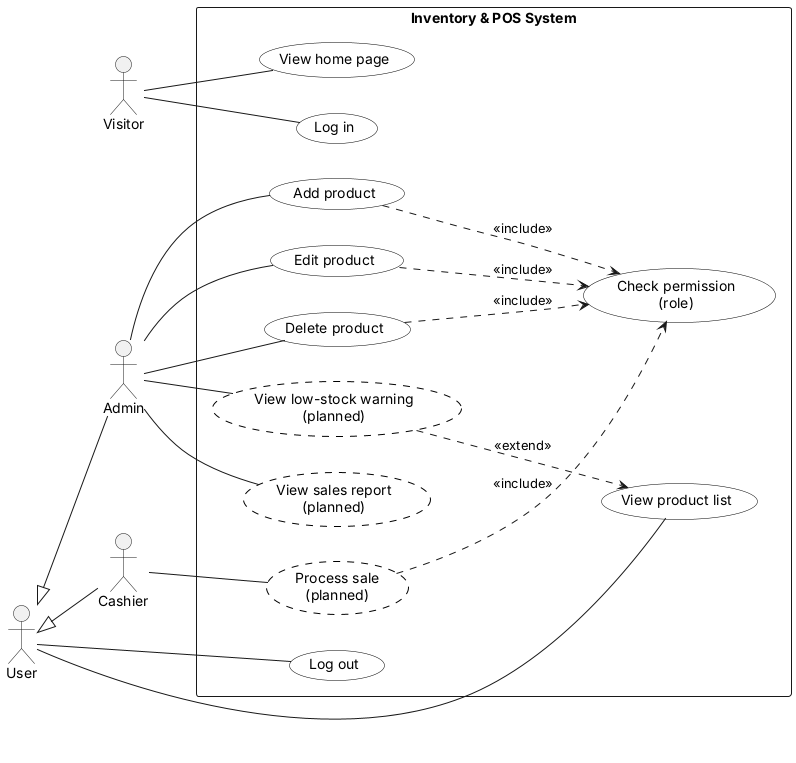

The diagram above was rendered by PlantUML. Its source (embedded in the PNG):
@startuml
' Use case diagram - Inventory & POS System (v0.7.0 + planned features)
' Paste into draw.io (Arrange > Insert > Advanced > PlantUML) or planttext.com
' Lines starting with an apostrophe are comments and are not drawn.

left to right direction
skinparam packageStyle rectangle
skinparam usecase {
  BackgroundColor White
  BorderColor Black
}

actor Visitor
actor User
actor Admin
actor Cashier

' Generalization: Admin and Cashier are kinds of User
User <|-- Admin
User <|-- Cashier

rectangle "Inventory & POS System" {
  usecase "View home page" as UC01
  usecase "Log in" as UC02
  usecase "Log out" as UC03
  usecase "View product list" as UC04
  usecase "Add product" as UC05
  usecase "Edit product" as UC06
  usecase "Delete product" as UC07
  usecase "Check permission\n(role)" as CHK
  usecase "Process sale\n(planned)" as UC08 #line.dashed
  usecase "View low-stock warning\n(planned)" as UC09 #line.dashed
  usecase "View sales report\n(planned)" as UC10 #line.dashed
}

Visitor -- UC01
Visitor -- UC02

User -- UC03
User -- UC04

Admin -- UC05
Admin -- UC06
Admin -- UC07
Admin -- UC09
Admin -- UC10

Cashier -- UC08

UC05 ..> CHK : <<include>>
UC06 ..> CHK : <<include>>
UC07 ..> CHK : <<include>>
UC08 ..> CHK : <<include>>

UC09 ..> UC04 : <<extend>>
@enduml